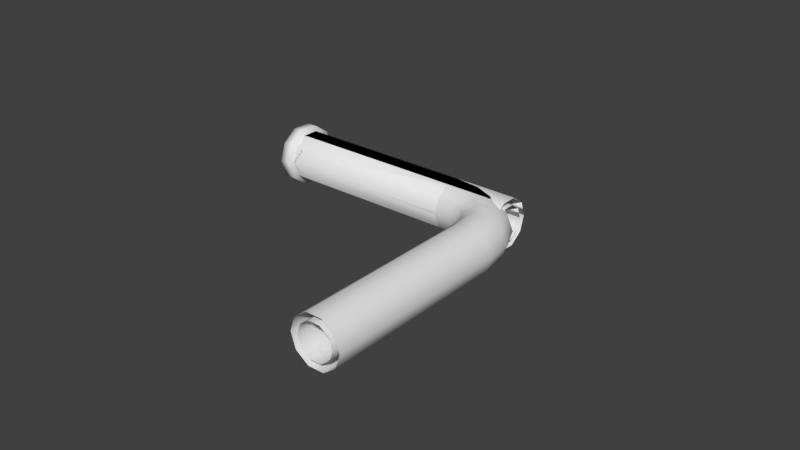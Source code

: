 # Source: Pipes.blend  (saved by Blender 2.79.0; exported with 4.5.12 LTS)
import bpy
from mathutils import Matrix  # noqa: F401  (used for matrix-valued properties, if any)

bpy.ops.wm.read_factory_settings(use_empty=True)
scene = bpy.context.scene
scene.name = 'Scene'

# ---- collections
col_collection_1 = bpy.data.collections.new('Collection 1'); scene.collection.children.link(col_collection_1)

# ---- materials (node trees are filled in below, after node groups)
mat_glass = bpy.data.materials.new('Glass')
mat_glass.alpha_threshold = 0.0
mat_glass.use_transparent_shadow = False
mat_glass.roughness = 0.5
mat_innerpipe = bpy.data.materials.new('InnerPipe')
mat_innerpipe.alpha_threshold = 0.0
mat_innerpipe.use_transparent_shadow = False
mat_innerpipe.roughness = 0.5

# ---- material node trees

# ---- world
world_world = bpy.data.worlds.new('World'); scene.world = world_world
world_world.color = (0.05088, 0.05088, 0.05088)
world_world.use_sun_shadow = False
world_world.sun_shadow_jitter_overblur = 0.0
world_world.cycles.sampling_method = 'MANUAL'

# ---- meshes
me_cunurbspath_001 = bpy.data.meshes.new('CUNurbsPath.001')
me_cunurbspath_001.from_pydata([(-0.008094, 0.0149, 0.01181), (-0.0009871, 0.007797, 0.01912), (0.007797, -0.0009871, 0.01912), (0.0149, -0.008094, 0.01181), (0.01762, -0.01081, -2.98e-09), (0.0149, -0.008094, -0.01181), (0.007797, -0.0009871, -0.01912), (-0.0009871, 0.007797, -0.01912), (-0.008094, 0.0149, -0.01181), (-0.01081, 0.01762, 4.47e-09), (0.1299, 0.1529, 0.01181), (0.137, 0.1458, 0.01912), (0.1458, 0.137, 0.01912), (0.1529, 0.1299, 0.01181), (0.1556, 0.1272, -2.98e-09), (0.1529, 0.1299, -0.01181), (0.1458, 0.137, -0.01912), (0.137, 0.1458, -0.01912), (0.1299, 0.1529, -0.01181), (0.1272, 0.1556, 4.47e-09), (-0.008428, 0.008428, 0.008659), (-0.003219, 0.003219, 0.01401), (0.003219, -0.003219, 0.01401), (0.008428, -0.008428, 0.008659), (0.01042, -0.01042, -2.425e-09), (0.008428, -0.008428, -0.008659), (0.003219, -0.003219, -0.01401), (-0.003219, 0.003219, -0.01401), (-0.008428, 0.008428, -0.008659), (-0.01042, 0.01042, 3.036e-09), (0.133, 0.1498, 0.008659), (0.1382, 0.1446, 0.01401), (0.1446, 0.1382, 0.01401), (0.1498, 0.133, 0.008659), (0.1518, 0.131, -2.425e-09), (0.1498, 0.133, -0.008659), (0.1446, 0.1382, -0.01401), (0.1382, 0.1446, -0.01401), (0.133, 0.1498, -0.008659), (0.131, 0.1518, 3.036e-09), (-0.01042, 0.01722, 0.0142), (-0.001874, 0.008684, 0.02298), (0.008684, -0.001874, 0.02298), (0.01722, -0.01042, 0.0142), (0.02049, -0.01368, -3.334e-09), (0.01722, -0.01042, -0.0142), (0.008684, -0.001874, -0.02298), (-0.001874, 0.008684, -0.02298), (-0.01042, 0.01722, -0.0142), (-0.01368, 0.02049, 5.621e-09), (-0.01749, 0.01015, 0.0142), (-0.008945, 0.001613, 0.02298), (0.001613, -0.008945, 0.02298), (0.01015, -0.01749, 0.0142), (0.01342, -0.02075, -3.334e-09), (0.01015, -0.01749, -0.0142), (0.001613, -0.008945, -0.02298), (-0.008945, 0.001613, -0.02298), (-0.01749, 0.01015, -0.0142), (-0.02075, 0.01342, 5.621e-09), (-0.01246, 0.005129, 0.009036), (-0.007025, -0.0003069, 0.01462), (-0.0003069, -0.007025, 0.01462), (0.005129, -0.01246, 0.009036), (0.007205, -0.01454, -2.222e-09), (0.005129, -0.01246, -0.009036), (-0.0003069, -0.007025, -0.01462), (-0.007025, -0.0003069, -0.01462), (-0.01246, 0.005129, -0.009036), (-0.01454, 0.007205, 3.477e-09)], [], [(1, 2, 12, 11), (6, 7, 17, 16), (0, 1, 11, 10), (8, 9, 19, 18), (2, 3, 13, 12), (7, 8, 18, 17), (0, 9, 19, 10), (5, 6, 16, 15), (3, 4, 14, 13), (4, 5, 15, 14), (21, 22, 32, 31), (26, 27, 37, 36), (20, 21, 31, 30), (28, 29, 39, 38), (22, 23, 33, 32), (27, 28, 38, 37), (20, 29, 39, 30), (25, 26, 36, 35), (23, 24, 34, 33), (24, 25, 35, 34), (1, 0, 40, 41), (9, 8, 48, 49), (3, 2, 42, 43), (8, 7, 47, 48), (9, 0, 40, 49), (6, 5, 45, 46), (4, 3, 43, 44), (5, 4, 44, 45), (2, 1, 41, 42), (7, 6, 46, 47), (48, 47, 57, 58), (49, 40, 50, 59), (46, 45, 55, 56), (44, 43, 53, 54), (45, 44, 54, 55), (42, 41, 51, 52), (47, 46, 56, 57), (41, 40, 50, 51), (49, 48, 58, 59), (43, 42, 52, 53), (59, 50, 60, 69), (56, 55, 65, 66), (54, 53, 63, 64), (55, 54, 64, 65), (52, 51, 61, 62), (57, 56, 66, 67), (51, 50, 60, 61), (59, 58, 68, 69), (53, 52, 62, 63), (58, 57, 67, 68)])
me_cunurbspath_001.polygons.foreach_set('use_smooth', [True] * 50)
me_cunurbspath_001.polygons.foreach_set('material_index', [0, 0, 0, 0, 0, 0, 0, 0, 0, 0, 1, 1, 1, 1, 1, 1, 1, 1, 1, 1, 0, 0, 0, 0, 0, 0, 0, 0, 0, 0, 0, 0, 0, 0, 0, 0, 0, 0, 0, 0, 0, 0, 0, 0, 0, 0, 0, 0, 0, 0])
me_cunurbspath_001.materials.append(mat_glass)
me_cunurbspath_001.materials.append(mat_innerpipe)
me_cunurbspath_001.use_remesh_preserve_volume = False
me_cunurbspath_001.use_remesh_preserve_attributes = False
me_cunurbspath_001.use_mirror_vertex_groups = False
me_cunurbspath_001.auto_texspace = False
me_cunurbspath_001.update()
me_cunurbspath = bpy.data.meshes.new('CUNurbsPath')
me_cunurbspath.from_pydata([(-0.007985, 0.01501, 0.01181), (-0.000879, 0.007905, 0.01912), (0.007905, -0.000879, 0.01912), (0.01501, -0.007985, 0.01181), (0.01773, -0.0107, -2.98e-09), (0.01501, -0.007985, -0.01181), (0.007905, -0.000879, -0.01912), (-0.000879, 0.007905, -0.01912), (-0.007985, 0.01501, -0.01181), (-0.0107, 0.01773, 4.47e-09), (0.09522, 0.1182, 0.01181), (0.1019, 0.1107, 0.01912), (0.1102, 0.1014, 0.01912), (0.1169, 0.09395, 0.01181), (0.1195, 0.09109, -2.98e-09), (0.1169, 0.09395, -0.01181), (0.1102, 0.1014, -0.01912), (0.1019, 0.1107, -0.01912), (0.09522, 0.1182, -0.01181), (0.09266, 0.121, 4.47e-09), (0.112, 0.1314, 0.01181), (0.1171, 0.1227, 0.01912), (0.1233, 0.112, 0.01912), (0.1284, 0.1033, 0.01181), (0.1303, 0.1, -3.353e-09), (0.1284, 0.1033, -0.01181), (0.1233, 0.112, -0.01912), (0.1171, 0.1227, -0.01912), (0.112, 0.1314, -0.01181), (0.1101, 0.1347, 5.215e-09), (0.1313, 0.139, 0.01181), (0.1332, 0.1291, 0.01912), (0.1355, 0.1169, 0.01912), (0.1374, 0.1071, 0.01181), (0.1382, 0.1033, -3.725e-09), (0.1374, 0.1071, -0.01181), (0.1355, 0.1169, -0.01912), (0.1332, 0.1291, -0.01912), (0.1313, 0.139, -0.01181), (0.1305, 0.1428, 4.843e-09), (0.1516, 0.139, 0.01181), (0.1497, 0.1291, 0.01912), (0.1473, 0.1169, 0.01912), (0.1454, 0.1071, 0.01181), (0.1447, 0.1033, -2.98e-09), (0.1454, 0.1071, -0.01181), (0.1473, 0.1169, -0.01912), (0.1497, 0.1291, -0.01912), (0.1516, 0.139, -0.01181), (0.1523, 0.1428, 5.215e-09), (0.1708, 0.1314, 0.01181), (0.1658, 0.1227, 0.01912), (0.1595, 0.112, 0.01912), (0.1544, 0.1033, 0.01181), (0.1525, 0.1, -2.794e-09), (0.1544, 0.1033, -0.01181), (0.1595, 0.112, -0.01912), (0.1658, 0.1227, -0.01912), (0.1708, 0.1314, -0.01181), (0.1728, 0.1347, 4.657e-09), (0.1876, 0.1182, 0.01181), (0.1809, 0.1107, 0.01912), (0.1726, 0.1014, 0.01912), (0.1659, 0.09395, 0.01181), (0.1634, 0.09109, -3.027e-09), (0.1659, 0.09395, -0.01181), (0.1726, 0.1014, -0.01912), (0.1809, 0.1107, -0.01912), (0.1876, 0.1182, -0.01181), (0.1902, 0.121, 4.82e-09), (0.2943, 0.0115, 0.01181), (0.2872, 0.004392, 0.01912), (0.2785, -0.004392, 0.01912), (0.2713, -0.0115, 0.01181), (0.2686, -0.01421, -3.035e-09), (0.2713, -0.0115, -0.01181), (0.2785, -0.004392, -0.01912), (0.2872, 0.004392, -0.01912), (0.2943, 0.0115, -0.01181), (0.2971, 0.01421, 4.792e-09), (-0.008235, 0.008234, 0.008461), (-0.003147, 0.003146, 0.01369), (0.003143, -0.003143, 0.01369), (0.008233, -0.008234, 0.008463), (0.01018, -0.01018, -1.649e-09), (0.008233, -0.008234, -0.008463), (0.003143, -0.003143, -0.01369), (-0.003147, 0.003146, -0.01369), (-0.008235, 0.008234, -0.008461), (-0.01018, 0.01018, 4.357e-09), (0.0983, 0.1147, 0.008492), (0.1031, 0.1093, 0.01371), (0.1091, 0.1027, 0.01367), (0.1138, 0.09736, 0.00844), (0.1156, 0.09532, -1.688e-09), (0.1138, 0.09736, -0.00844), (0.1091, 0.1027, -0.01367), (0.1031, 0.1093, -0.01371), (0.0983, 0.1147, -0.008492), (0.09645, 0.1168, 4.338e-09), (0.1143, 0.1274, 0.008529), (0.118, 0.1211, 0.01373), (0.1225, 0.1134, 0.01365), (0.1261, 0.1073, 0.008388), (0.1274, 0.1049, -1.811e-09), (0.1261, 0.1073, -0.008388), (0.1225, 0.1134, -0.01365), (0.118, 0.1211, -0.01373), (0.1143, 0.1274, -0.008529), (0.1129, 0.1298, 5.002e-09), (0.1321, 0.1344, 0.008547), (0.1335, 0.1272, 0.01375), (0.1352, 0.1185, 0.01363), (0.1365, 0.1115, 0.008359), (0.137, 0.1089, -1.684e-09), (0.1365, 0.1115, -0.008359), (0.1352, 0.1185, -0.01363), (0.1335, 0.1272, -0.01375), (0.1321, 0.1344, -0.008547), (0.1316, 0.1372, 4.531e-09), (0.1507, 0.1344, 0.008547), (0.1493, 0.1272, 0.01375), (0.1476, 0.1185, 0.01363), (0.1463, 0.1115, 0.008359), (0.1458, 0.1089, -1.843e-09), (0.1463, 0.1115, -0.008359), (0.1476, 0.1185, -0.01363), (0.1493, 0.1272, -0.01375), (0.1507, 0.1344, -0.008547), (0.1512, 0.1372, 4.699e-09), (0.1685, 0.1274, 0.008529), (0.1648, 0.1211, 0.01373), (0.1603, 0.1134, 0.01365), (0.1568, 0.1073, 0.008388), (0.1554, 0.1049, -2.258e-09), (0.1568, 0.1073, -0.008388), (0.1603, 0.1134, -0.01365), (0.1648, 0.1211, -0.01373), (0.1685, 0.1274, -0.008529), (0.1699, 0.1298, 3.982e-09), (0.1845, 0.1147, 0.008492), (0.1797, 0.1093, 0.01371), (0.1738, 0.1027, 0.01367), (0.169, 0.09736, 0.00844), (0.1672, 0.09532, -2.265e-09), (0.169, 0.09736, -0.00844), (0.1738, 0.1027, -0.01367), (0.1797, 0.1093, -0.01371), (0.1845, 0.1147, -0.008492), (0.1864, 0.1168, 3.943e-09), (0.2911, 0.008234, 0.008461), (0.286, 0.003146, 0.01369), (0.2797, -0.003143, 0.01369), (0.2746, -0.008234, 0.008463), (0.2727, -0.01018, -2.295e-09), (0.2746, -0.008234, -0.008463), (0.2797, -0.003143, -0.01369), (0.286, 0.003146, -0.01369), (0.2911, 0.008234, -0.008461), (0.293, 0.01018, 3.916e-09), (-0.01029, 0.01731, 0.01418), (-0.001757, 0.008783, 0.02294), (0.008783, -0.001757, 0.02294), (0.01731, -0.01029, 0.01418), (0.02057, -0.01354, -3.33e-09), (0.01731, -0.01029, -0.01418), (0.008783, -0.001757, -0.02294), (-0.001757, 0.008783, -0.02294), (-0.01029, 0.01731, -0.01418), (-0.01354, 0.02057, 5.61e-09), (-0.01736, 0.01024, 0.01418), (-0.008829, 0.001712, 0.02294), (0.001712, -0.008829, 0.02294), (0.01024, -0.01736, 0.01418), (0.0135, -0.02061, -3.33e-09), (0.01024, -0.01736, -0.01418), (0.001712, -0.008829, -0.02294), (-0.008829, 0.001712, -0.02294), (-0.01736, 0.01024, -0.01418), (-0.02061, 0.0135, 5.61e-09), (-0.0146, 0.00748, 0.01134), (-0.007774, 0.0006582, 0.01835), (0.0006582, -0.007774, 0.01835), (0.00748, -0.0146, 0.01134), (0.01009, -0.0172, -2.794e-09), (0.00748, -0.0146, -0.01134), (0.0006582, -0.007774, -0.01835), (-0.007774, 0.0006582, -0.01835), (-0.0146, 0.00748, -0.01134), (-0.0172, 0.01009, 4.358e-09)], [], [(1, 11, 10, 0), (8, 18, 17, 7), (5, 15, 14, 4), (9, 19, 18, 8), (7, 17, 16, 6), (0, 10, 19, 9), (1, 2, 12, 11), (3, 13, 12, 2), (4, 14, 13, 3), (5, 6, 16, 15), (10, 20, 29, 19), (11, 21, 20, 10), (12, 22, 21, 11), (13, 23, 22, 12), (14, 24, 23, 13), (15, 25, 24, 14), (16, 26, 25, 15), (17, 27, 26, 16), (18, 28, 27, 17), (19, 29, 28, 18), (20, 30, 39, 29), (21, 31, 30, 20), (22, 32, 31, 21), (23, 33, 32, 22), (24, 34, 33, 23), (25, 35, 34, 24), (26, 36, 35, 25), (27, 37, 36, 26), (28, 38, 37, 27), (29, 39, 38, 28), (30, 40, 49, 39), (31, 41, 40, 30), (32, 42, 41, 31), (33, 43, 42, 32), (34, 44, 43, 33), (35, 45, 44, 34), (36, 46, 45, 35), (37, 47, 46, 36), (38, 48, 47, 37), (39, 49, 48, 38), (40, 50, 59, 49), (41, 51, 50, 40), (42, 52, 51, 41), (43, 53, 52, 42), (44, 54, 53, 43), (45, 55, 54, 44), (46, 56, 55, 45), (47, 57, 56, 46), (48, 58, 57, 47), (49, 59, 58, 48), (50, 60, 69, 59), (51, 61, 60, 50), (52, 62, 61, 51), (53, 63, 62, 52), (54, 64, 63, 53), (55, 65, 64, 54), (56, 66, 65, 55), (57, 67, 66, 56), (58, 68, 67, 57), (59, 69, 68, 58), (73, 63, 64, 74), (74, 64, 65, 75), (78, 68, 69, 79), (67, 77, 76, 66), (77, 67, 68, 78), (70, 60, 61, 71), (71, 61, 62, 72), (75, 65, 66, 76), (72, 62, 63, 73), (60, 70, 79, 69), (81, 91, 90, 80), (88, 98, 97, 87), (85, 95, 94, 84), (89, 99, 98, 88), (87, 97, 96, 86), (80, 90, 99, 89), (81, 82, 92, 91), (83, 93, 92, 82), (84, 94, 93, 83), (85, 86, 96, 95), (90, 100, 109, 99), (91, 101, 100, 90), (92, 102, 101, 91), (93, 103, 102, 92), (94, 104, 103, 93), (95, 105, 104, 94), (96, 106, 105, 95), (97, 107, 106, 96), (98, 108, 107, 97), (99, 109, 108, 98), (100, 110, 119, 109), (101, 111, 110, 100), (102, 112, 111, 101), (103, 113, 112, 102), (104, 114, 113, 103), (105, 115, 114, 104), (106, 116, 115, 105), (107, 117, 116, 106), (108, 118, 117, 107), (109, 119, 118, 108), (110, 120, 129, 119), (111, 121, 120, 110), (112, 122, 121, 111), (113, 123, 122, 112), (114, 124, 123, 113), (115, 125, 124, 114), (116, 126, 125, 115), (117, 127, 126, 116), (118, 128, 127, 117), (119, 129, 128, 118), (120, 130, 139, 129), (121, 131, 130, 120), (122, 132, 131, 121), (123, 133, 132, 122), (124, 134, 133, 123), (125, 135, 134, 124), (126, 136, 135, 125), (127, 137, 136, 126), (128, 138, 137, 127), (129, 139, 138, 128), (130, 140, 149, 139), (131, 141, 140, 130), (132, 142, 141, 131), (133, 143, 142, 132), (134, 144, 143, 133), (135, 145, 144, 134), (136, 146, 145, 135), (137, 147, 146, 136), (138, 148, 147, 137), (139, 149, 148, 138), (153, 143, 144, 154), (154, 144, 145, 155), (158, 148, 149, 159), (147, 157, 156, 146), (157, 147, 148, 158), (150, 140, 141, 151), (151, 141, 142, 152), (155, 145, 146, 156), (152, 142, 143, 153), (140, 150, 159, 149), (2, 1, 161, 162), (4, 3, 163, 164), (6, 5, 165, 166), (1, 0, 160, 161), (9, 8, 168, 169), (8, 7, 167, 168), (5, 4, 164, 165), (7, 6, 166, 167), (3, 2, 162, 163), (0, 9, 169, 160), (161, 160, 170, 171), (169, 168, 178, 179), (163, 162, 172, 173), (168, 167, 177, 178), (160, 169, 179, 170), (166, 165, 175, 176), (164, 163, 173, 174), (165, 164, 174, 175), (162, 161, 171, 172), (167, 166, 176, 177), (179, 178, 188, 189), (173, 172, 182, 183), (178, 177, 187, 188), (170, 179, 189, 180), (176, 175, 185, 186), (174, 173, 183, 184), (175, 174, 184, 185), (172, 171, 181, 182), (177, 176, 186, 187), (171, 170, 180, 181)])
me_cunurbspath.polygons.foreach_set('use_smooth', [True] * 170)
me_cunurbspath.polygons.foreach_set('material_index', [0, 0, 0, 0, 0, 0, 0, 0, 0, 0, 0, 0, 0, 0, 0, 0, 0, 0, 0, 0, 0, 0, 0, 0, 0, 0, 0, 0, 0, 0, 0, 0, 0, 0, 0, 0, 0, 0, 0, 0, 0, 0, 0, 0, 0, 0, 0, 0, 0, 0, 0, 0, 0, 0, 0, 0, 0, 0, 0, 0, 0, 0, 0, 0, 0, 0, 0, 0, 0, 0, 1, 1, 1, 1, 1, 1, 1, 1, 1, 1, 1, 1, 1, 1, 1, 1, 1, 1, 1, 1, 1, 1, 1, 1, 1, 1, 1, 1, 1, 1, 1, 1, 1, 1, 1, 1, 1, 1, 1, 1, 1, 1, 1, 1, 1, 1, 1, 1, 1, 1, 1, 1, 1, 1, 1, 1, 1, 1, 1, 1, 1, 1, 1, 1, 1, 1, 1, 1, 1, 1, 0, 0, 0, 0, 0, 0, 0, 0, 0, 0, 0, 0, 0, 0, 0, 0, 0, 0, 0, 0, 0, 0, 0, 0, 0, 0, 0, 0, 0, 0])
_uv = me_cunurbspath.uv_layers.new(name='UVMap')
_uv.uv.foreach_set('vector', [0.0, 0.0, 1.0, 0.0, 1.0, 1.0, 0.0, 1.0, 0.0, 0.0, 1.0, 0.0, 1.0, 1.0, 0.0, 1.0, 0.0, 0.0, 1.0, 0.0, 1.0, 1.0, 0.0, 1.0, 0.0, 0.0, 1.0, 0.0, 1.0, 1.0, 0.0, 1.0, 0.0, 0.0, 1.0, 0.0, 1.0, 1.0, 0.0, 1.0, 0.0, 0.0, 1.0, 0.0, 1.0, 1.0, 0.0, 1.0, 0.0, 0.0, 1.0, 0.0, 1.0, 1.0, 0.0, 1.0, 0.0, 0.0, 1.0, 0.0, 1.0, 1.0, 0.0, 1.0, 0.0, 0.0, 1.0, 0.0, 1.0, 1.0, 0.0, 1.0, 0.0, 0.0, 1.0, 0.0, 1.0, 1.0, 0.0, 1.0, 0.0, 0.0, 1.0, 0.0, 1.0, 1.0, 0.0, 1.0, 0.0, 0.0, 1.0, 0.0, 1.0, 1.0, 0.0, 1.0, 0.0, 0.0, 1.0, 0.0, 1.0, 1.0, 0.0, 1.0, 0.0, 0.0, 1.0, 0.0, 1.0, 1.0, 0.0, 1.0, 0.0, 0.0, 1.0, 0.0, 1.0, 1.0, 0.0, 1.0, 0.0, 0.0, 1.0, 0.0, 1.0, 1.0, 0.0, 1.0, 0.0, 0.0, 1.0, 0.0, 1.0, 1.0, 0.0, 1.0, 0.0, 0.0, 1.0, 0.0, 1.0, 1.0, 0.0, 1.0, 0.0, 0.0, 1.0, 0.0, 1.0, 1.0, 0.0, 1.0, 0.0, 0.0, 1.0, 0.0, 1.0, 1.0, 0.0, 1.0, 0.0, 0.0, 1.0, 0.0, 1.0, 1.0, 0.0, 1.0, 0.0, 0.0, 1.0, 0.0, 1.0, 1.0, 0.0, 1.0, 0.0, 0.0, 1.0, 0.0, 1.0, 1.0, 0.0, 1.0, 0.0, 0.0, 1.0, 0.0, 1.0, 1.0, 0.0, 1.0, 0.0, 0.0, 1.0, 0.0, 1.0, 1.0, 0.0, 1.0, 0.0, 0.0, 1.0, 0.0, 1.0, 1.0, 0.0, 1.0, 0.0, 0.0, 1.0, 0.0, 1.0, 1.0, 0.0, 1.0, 0.0, 0.0, 1.0, 0.0, 1.0, 1.0, 0.0, 1.0, 0.0, 0.0, 1.0, 0.0, 1.0, 1.0, 0.0, 1.0, 0.0, 0.0, 1.0, 0.0, 1.0, 1.0, 0.0, 1.0, 0.0, 0.0, 1.0, 0.0, 1.0, 1.0, 0.0, 1.0, 0.0, 0.0, 1.0, 0.0, 1.0, 1.0, 0.0, 1.0, 0.0, 0.0, 1.0, 0.0, 1.0, 1.0, 0.0, 1.0, 0.0, 0.0, 1.0, 0.0, 1.0, 1.0, 0.0, 1.0, 0.0, 0.0, 1.0, 0.0, 1.0, 1.0, 0.0, 1.0, 0.0, 0.0, 1.0, 0.0, 1.0, 1.0, 0.0, 1.0, 0.0, 0.0, 1.0, 0.0, 1.0, 1.0, 0.0, 1.0, 0.0, 0.0, 1.0, 0.0, 1.0, 1.0, 0.0, 1.0, 0.0, 0.0, 1.0, 0.0, 1.0, 1.0, 0.0, 1.0, 0.0, 0.0, 1.0, 0.0, 1.0, 1.0, 0.0, 1.0, 0.0, 0.0, 1.0, 0.0, 1.0, 1.0, 0.0, 1.0, 0.0, 0.0, 1.0, 0.0, 1.0, 1.0, 0.0, 1.0, 0.0, 0.0, 1.0, 0.0, 1.0, 1.0, 0.0, 1.0, 0.0, 0.0, 1.0, 0.0, 1.0, 1.0, 0.0, 1.0, 0.0, 0.0, 1.0, 0.0, 1.0, 1.0, 0.0, 1.0, 0.0, 0.0, 1.0, 0.0, 1.0, 1.0, 0.0, 1.0, 0.0, 0.0, 1.0, 0.0, 1.0, 1.0, 0.0, 1.0, 0.0, 0.0, 1.0, 0.0, 1.0, 1.0, 0.0, 1.0, 0.0, 0.0, 1.0, 0.0, 1.0, 1.0, 0.0, 1.0, 0.0, 0.0, 1.0, 0.0, 1.0, 1.0, 0.0, 1.0, 0.0, 0.0, 1.0, 0.0, 1.0, 1.0, 0.0, 1.0, 0.0, 0.0, 1.0, 0.0, 1.0, 1.0, 0.0, 1.0, 0.0, 0.0, 1.0, 0.0, 1.0, 1.0, 0.0, 1.0, 0.0, 0.0, 1.0, 0.0, 1.0, 1.0, 0.0, 1.0, 0.0, 0.0, 1.0, 0.0, 1.0, 1.0, 0.0, 1.0, 0.0, 0.0, 1.0, 0.0, 1.0, 1.0, 0.0, 1.0, 0.0, 0.0, 1.0, 0.0, 1.0, 1.0, 0.0, 1.0, 0.0, 0.0, 1.0, 0.0, 1.0, 1.0, 0.0, 1.0, 0.0, 0.0, 1.0, 0.0, 1.0, 1.0, 0.0, 1.0, 0.0, 0.0, 1.0, 0.0, 1.0, 1.0, 0.0, 1.0, 0.0, 0.0, 1.0, 0.0, 1.0, 1.0, 0.0, 1.0, 0.0, 0.0, 1.0, 0.0, 1.0, 1.0, 0.0, 1.0, 0.0, 0.0, 1.0, 0.0, 1.0, 1.0, 0.0, 1.0, 0.0, 0.0, 1.0, 0.0, 1.0, 1.0, 0.0, 1.0, 0.0, 0.0, 1.0, 0.0, 1.0, 1.0, 0.0, 1.0, 0.0, 0.0, 1.0, 0.0, 1.0, 1.0, 0.0, 1.0, 0.0, 0.0, 1.0, 0.0, 1.0, 1.0, 0.0, 1.0, 0.0, 0.0, 1.0, 0.0, 1.0, 1.0, 0.0, 1.0, 0.0, 0.0, 1.0, 0.0, 1.0, 1.0, 0.0, 1.0, 0.0, 0.0, 1.0, 0.0, 1.0, 1.0, 0.0, 1.0, 0.8513, 0.6353, 0.5585, 0.6425, 0.5596, 0.5637, 0.8511, 0.5507, 0.8506, 0.3807, 0.5591, 0.4084, 0.5575, 0.3296, 0.8503, 0.2961, 0.8496, 0.1278, 0.5535, 0.1626, 0.5522, 0.07308, 0.8492, 0.04297, 0.8509, 0.4657, 0.5598, 0.486, 0.5591, 0.4084, 0.8506, 0.3807, 0.8503, 0.2961, 0.5575, 0.3296, 0.5555, 0.248, 0.85, 0.2118, 0.8511, 0.5507, 0.5596, 0.5637, 0.5598, 0.486, 0.8509, 0.4657, 0.8513, 0.6353, 0.8515, 0.7195, 0.557, 0.724, 0.5585, 0.6425, 0.8516, 0.8035, 0.5555, 0.8093, 0.557, 0.724, 0.8515, 0.7195, 0.8517, 0.8884, 0.5548, 0.8987, 0.5555, 0.8093, 0.8516, 0.8035, 0.8496, 0.1278, 0.85, 0.2118, 0.5555, 0.248, 0.5535, 0.1626, 0.5596, 0.5637, 0.5256, 0.5562, 0.5256, 0.4887, 0.5598, 0.486, 0.5585, 0.6425, 0.5247, 0.6273, 0.5256, 0.5562, 0.5596, 0.5637, 0.557, 0.724, 0.523, 0.7061, 0.5247, 0.6273, 0.5585, 0.6425, 0.5555, 0.8093, 0.5213, 0.7948, 0.523, 0.7061, 0.557, 0.724, 0.5548, 0.8987, 0.5202, 0.8911, 0.5213, 0.7948, 0.5555, 0.8093, 0.5535, 0.1626, 0.5193, 0.1818, 0.5175, 0.0853, 0.5522, 0.07308, 0.5555, 0.248, 0.5216, 0.2709, 0.5193, 0.1818, 0.5535, 0.1626, 0.5575, 0.3296, 0.5237, 0.35, 0.5216, 0.2709, 0.5555, 0.248, 0.5591, 0.4084, 0.5251, 0.4211, 0.5237, 0.35, 0.5575, 0.3296, 0.5598, 0.486, 0.5256, 0.4887, 0.5251, 0.4211, 0.5591, 0.4084, 0.5256, 0.5562, 0.4968, 0.5539, 0.4966, 0.4912, 0.5256, 0.4887, 0.5247, 0.6273, 0.4966, 0.6211, 0.4968, 0.5539, 0.5256, 0.5562, 0.523, 0.7061, 0.496, 0.6987, 0.4966, 0.6211, 0.5247, 0.6273, 0.5213, 0.7948, 0.4953, 0.7895, 0.496, 0.6987, 0.523, 0.7061, 0.5202, 0.8911, 0.4952, 0.8885, 0.4953, 0.7895, 0.5213, 0.7948, 0.5193, 0.1818, 0.4934, 0.1905, 0.4923, 0.09236, 0.5175, 0.0853, 0.5216, 0.2709, 0.4945, 0.2821, 0.4934, 0.1905, 0.5193, 0.1818, 0.5237, 0.35, 0.4955, 0.3615, 0.4945, 0.2821, 0.5216, 0.2709, 0.5251, 0.4211, 0.4962, 0.4286, 0.4955, 0.3615, 0.5237, 0.35, 0.5256, 0.4887, 0.4966, 0.4912, 0.4962, 0.4286, 0.5251, 0.4211, 0.4968, 0.5539, 0.4698, 0.5557, 0.4696, 0.4937, 0.4966, 0.4912, 0.4966, 0.6211, 0.4705, 0.6243, 0.4698, 0.5557, 0.4968, 0.5539, 0.496, 0.6987, 0.4715, 0.7033, 0.4705, 0.6243, 0.4966, 0.6211, 0.4953, 0.7895, 0.4727, 0.7947, 0.4715, 0.7033, 0.496, 0.6987, 0.4952, 0.8885, 0.4739, 0.8929, 0.4727, 0.7947, 0.4953, 0.7895, 0.4934, 0.1905, 0.4707, 0.1952, 0.471, 0.09607, 0.4923, 0.09236, 0.4945, 0.2821, 0.47, 0.2859, 0.4707, 0.1952, 0.4934, 0.1905, 0.4955, 0.3615, 0.4693, 0.3629, 0.47, 0.2859, 0.4945, 0.2821, 0.4962, 0.4286, 0.4693, 0.4316, 0.4693, 0.3629, 0.4955, 0.3615, 0.4966, 0.4912, 0.4696, 0.4937, 0.4693, 0.4316, 0.4962, 0.4286, 0.4698, 0.5557, 0.4409, 0.5639, 0.4404, 0.4963, 0.4696, 0.4937, 0.4705, 0.6243, 0.4422, 0.6354, 0.4409, 0.5639, 0.4698, 0.5557, 0.4715, 0.7033, 0.4444, 0.7146, 0.4422, 0.6354, 0.4705, 0.6243, 0.4727, 0.7947, 0.4468, 0.8038, 0.4444, 0.7146, 0.4715, 0.7033, 0.4739, 0.8929, 0.4486, 0.9006, 0.4468, 0.8038, 0.4727, 0.7947, 0.4707, 0.1952, 0.4447, 0.1895, 0.4459, 0.09287, 0.471, 0.09607, 0.47, 0.2859, 0.4429, 0.2783, 0.4447, 0.1895, 0.4707, 0.1952, 0.4693, 0.3629, 0.4413, 0.3572, 0.4429, 0.2783, 0.47, 0.2859, 0.4693, 0.4316, 0.4404, 0.4287, 0.4413, 0.3572, 0.4693, 0.3629, 0.4696, 0.4937, 0.4404, 0.4963, 0.4404, 0.4287, 0.4693, 0.4316, 0.4409, 0.5639, 0.4068, 0.5768, 0.406, 0.499, 0.4404, 0.4963, 0.4422, 0.6354, 0.4084, 0.6559, 0.4068, 0.5768, 0.4409, 0.5639, 0.4444, 0.7146, 0.4104, 0.7378, 0.4084, 0.6559, 0.4422, 0.6354, 0.4468, 0.8038, 0.4124, 0.8234, 0.4104, 0.7378, 0.4444, 0.7146, 0.4486, 0.9006, 0.4137, 0.9133, 0.4124, 0.8234, 0.4468, 0.8038, 0.4447, 0.1895, 0.4104, 0.1746, 0.4112, 0.08489, 0.4459, 0.09287, 0.4429, 0.2783, 0.4089, 0.2601, 0.4104, 0.1746, 0.4447, 0.1895, 0.4413, 0.3572, 0.4074, 0.342, 0.4089, 0.2601, 0.4429, 0.2783, 0.4404, 0.4287, 0.4063, 0.4211, 0.4074, 0.342, 0.4413, 0.3572, 0.4404, 0.4963, 0.406, 0.499, 0.4063, 0.4211, 0.4404, 0.4287, 0.1153, 0.8585, 0.4124, 0.8234, 0.4137, 0.9133, 0.1157, 0.9437, 0.1131, 0.09524, 0.4112, 0.08489, 0.4104, 0.1746, 0.1133, 0.1804, 0.1137, 0.4341, 0.4063, 0.4211, 0.406, 0.499, 0.114, 0.5194, 0.4074, 0.342, 0.1136, 0.3492, 0.1134, 0.2647, 0.4089, 0.2601, 0.1136, 0.3492, 0.4074, 0.342, 0.4063, 0.4211, 0.1137, 0.4341, 0.1142, 0.6047, 0.4068, 0.5768, 0.4084, 0.6559, 0.1146, 0.6896, 0.1146, 0.6896, 0.4084, 0.6559, 0.4104, 0.7378, 0.1149, 0.7742, 0.1133, 0.1804, 0.4104, 0.1746, 0.4089, 0.2601, 0.1134, 0.2647, 0.1149, 0.7742, 0.4104, 0.7378, 0.4124, 0.8234, 0.1153, 0.8585, 0.4068, 0.5768, 0.1142, 0.6047, 0.114, 0.5194, 0.406, 0.499, 0.0, 0.0, 1.0, 0.0, 1.0, 1.0, 0.0, 1.0, 0.0, 0.0, 1.0, 0.0, 1.0, 1.0, 0.0, 1.0, 0.0, 0.0, 1.0, 0.0, 1.0, 1.0, 0.0, 1.0, 0.0, 0.0, 1.0, 0.0, 1.0, 1.0, 0.0, 1.0, 0.0, 0.0, 1.0, 0.0, 1.0, 1.0, 0.0, 1.0, 0.0, 0.0, 1.0, 0.0, 1.0, 1.0, 0.0, 1.0, 0.0, 0.0, 1.0, 0.0, 1.0, 1.0, 0.0, 1.0, 0.0, 0.0, 1.0, 0.0, 1.0, 1.0, 0.0, 1.0, 0.0, 0.0, 1.0, 0.0, 1.0, 1.0, 0.0, 1.0, 0.0, 0.0, 1.0, 0.0, 1.0, 1.0, 0.0, 1.0, 0.0, 0.0, 1.0, 0.0, 1.0, 1.0, 0.0, 1.0, 0.0, 0.0, 1.0, 0.0, 1.0, 1.0, 0.0, 1.0, 0.0, 0.0, 1.0, 0.0, 1.0, 1.0, 0.0, 1.0, 0.0, 0.0, 1.0, 0.0, 1.0, 1.0, 0.0, 1.0, 0.0, 0.0, 1.0, 0.0, 1.0, 1.0, 0.0, 1.0, 0.0, 0.0, 1.0, 0.0, 1.0, 1.0, 0.0, 1.0, 0.0, 0.0, 1.0, 0.0, 1.0, 1.0, 0.0, 1.0, 0.0, 0.0, 1.0, 0.0, 1.0, 1.0, 0.0, 1.0, 0.0, 0.0, 1.0, 0.0, 1.0, 1.0, 0.0, 1.0, 0.0, 0.0, 1.0, 0.0, 1.0, 1.0, 0.0, 1.0, 0.0, 0.0, 1.0, 0.0, 1.0, 1.0, 0.0, 1.0, 0.0, 0.0, 1.0, 0.0, 1.0, 1.0, 0.0, 1.0, 0.0, 0.0, 1.0, 0.0, 1.0, 1.0, 0.0, 1.0, 0.0, 0.0, 1.0, 0.0, 1.0, 1.0, 0.0, 1.0, 0.0, 0.0, 1.0, 0.0, 1.0, 1.0, 0.0, 1.0, 0.0, 0.0, 1.0, 0.0, 1.0, 1.0, 0.0, 1.0, 0.0, 0.0, 1.0, 0.0, 1.0, 1.0, 0.0, 1.0, 0.0, 0.0, 1.0, 0.0, 1.0, 1.0, 0.0, 1.0, 0.0, 0.0, 1.0, 0.0, 1.0, 1.0, 0.0, 1.0, 0.0, 0.0, 1.0, 0.0, 1.0, 1.0, 0.0, 1.0])
me_cunurbspath.materials.append(mat_glass)
me_cunurbspath.materials.append(mat_innerpipe)
me_cunurbspath.use_remesh_preserve_volume = False
me_cunurbspath.use_remesh_preserve_attributes = False
me_cunurbspath.use_mirror_vertex_groups = False
me_cunurbspath.auto_texspace = False
me_cunurbspath.update()

# ---- objects
ob_straigh = bpy.data.objects.new('Straigh', None)
ob_straight = bpy.data.objects.new('Straight', me_cunurbspath_001)
ob_curve = bpy.data.objects.new('Curve', None)
ob_curve_001 = bpy.data.objects.new('Curve.001', me_cunurbspath)

# ---- transforms, parenting, visibility, modifiers, constraints
ob_straigh.location = (0.0, 0.0, 0.0)
ob_straigh.rotation_euler = (0.0, -0.0, -0.7854)
ob_straigh.empty_image_offset = (0.0, 0.0)
ob_straigh.lineart.crease_threshold = 0.0
ob_straight.parent = ob_straigh
ob_straight.location = (0.0, 0.0, 0.0)
ob_straight.lineart.crease_threshold = 0.0
ob_curve.location = (0.0, 0.0, 0.0)
ob_curve.rotation_euler = (0.0, -0.0, -0.7854)
ob_curve.empty_image_offset = (0.0, 0.0)
ob_curve.lineart.crease_threshold = 0.0
ob_curve_001.parent = ob_curve
ob_curve_001.location = (0.0, 0.0, 0.0)
ob_curve_001.lineart.crease_threshold = 0.0

# ---- collection membership
col_collection_1.objects.link(ob_straigh)
col_collection_1.objects.link(ob_straight)
col_collection_1.objects.link(ob_curve)
col_collection_1.objects.link(ob_curve_001)

# ---- scene / render settings (as saved in the file)
scene.frame_start = 1; scene.frame_end = 250; scene.frame_set(1)
scene.render.engine = 'BLENDER_EEVEE_NEXT'
scene.render.resolution_percentage = 50
scene.render.dither_intensity = 0.0
scene.cycles.use_denoising = False
scene.cycles.samples = 128
scene.cycles.sampling_pattern = 'TABULATED_SOBOL'
scene.cycles.use_adaptive_sampling = False
scene.cycles.use_light_tree = False
scene.cycles.blur_glossy = 0.0
scene.cycles.sample_clamp_indirect = 0.0
scene.view_settings.view_transform = 'Standard'
bpy.context.view_layer.update()

# ---- added for rendering (the .blend has no active camera and no usable light): camera, sun
cam_auto = bpy.data.cameras.new('AutoCamera')
cam_auto.lens = 50.0
cam_auto.sensor_width = 36.0
cam_auto.clip_end = 1000.0
ob_auto_camera = bpy.data.objects.new('AutoCamera', cam_auto)
scene.collection.objects.link(ob_auto_camera)
ob_auto_camera.location = (0.594091, -0.593863, 0.362607)
ob_auto_camera.rotation_euler = (1.09748, -7.21219e-08, 0.694738)
scene.camera = ob_auto_camera
light_auto_sun = bpy.data.lights.new('AutoSun', 'SUN')
light_auto_sun.energy = 3.0
light_auto_sun.angle = 0.0523599
ob_auto_sun = bpy.data.objects.new('AutoSun', light_auto_sun)
scene.collection.objects.link(ob_auto_sun)
ob_auto_sun.rotation_euler = (0.872665, 0.174533, 0.523599)
bpy.context.view_layer.update()
